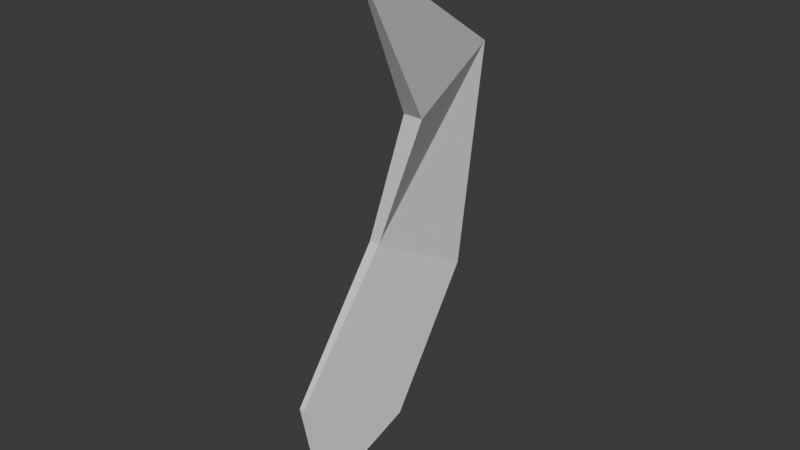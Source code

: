 # Source: swing_smears.blend  (saved by Blender 4.4.30; exported with 4.5.12 LTS)
import bpy
from mathutils import Matrix  # noqa: F401  (used for matrix-valued properties, if any)

bpy.ops.wm.read_factory_settings(use_empty=True)
scene = bpy.context.scene
scene.name = 'Scene'

# ---- collections
col_collection = bpy.data.collections.new('Collection'); scene.collection.children.link(col_collection)

# ---- world
world_world = bpy.data.worlds.new('World'); scene.world = world_world
world_world.use_nodes = True; world_world.node_tree.nodes.clear()
_N = world_world.node_tree.nodes; _L = world_world.node_tree.links
n0 = _N.new('ShaderNodeOutputWorld'); n0.name = 'World Output'; n0.location = (300, 300)
n1 = _N.new('ShaderNodeBackground'); n1.name = 'Background'; n1.location = (10, 300)
n1.inputs[0].default_value = (0.05088, 0.05088, 0.05088, 1.0)
_L.new(n1.outputs[0], n0.inputs[0])
n0.is_active_output = True
world_world.color = (0.05088, 0.05088, 0.05088)
world_world.sun_shadow_jitter_overblur = 0.0

# ---- meshes
me_big_smear = bpy.data.meshes.new('big_smear')
me_big_smear.from_pydata([(0.0, -0.07533, -0.004111), (-0.03108, -0.09723, 0.2182), (-0.05168, 0.3235, -0.004111), (-0.06148, 0.6613, 0.4516), (-0.01338, -0.09723, 0.2182), (0.03402, 0.3235, -0.004111), (0.01923, 0.6613, 0.4516), (-0.06791, 0.2933, 0.6527), (0.09812, 0.6678, 1.278), (-0.03066, 0.2933, 0.6527), (0.2458, -0.1247, 1.754), (0.06321, 0.3086, 1.128), (0.133, 0.3086, 1.128), (-0.005684, -0.1497, -0.197), (0.008457, -0.1497, -0.197)], [], [(0, 1, 3, 2), (2, 3, 6, 5), (5, 6, 4, 0), (0, 4, 1), (5, 0, 14), (9, 8, 12), (6, 3, 8), (4, 6, 9), (3, 1, 7), (1, 4, 9, 7), (9, 6, 8), (3, 7, 8), (10, 11, 12), (7, 9, 12, 11), (8, 7, 11), (12, 8, 10), (11, 10, 8), (13, 14, 0), (2, 5, 14, 13), (0, 2, 13)])
_uv = me_big_smear.uv_layers.new(name='UVMap')
_uv.uv.foreach_set('vector', [0.375, 0.0, 0.625, 0.0, 0.625, 0.25, 0.375, 0.25, 0.375, 0.25, 0.625, 0.25, 0.625, 0.5, 0.375, 0.5, 0.375, 0.5, 0.625, 0.5, 0.625, 0.75, 0.375, 0.75, 0.375, 0.75, 0.625, 0.75, 0.625, 1.0, 0.375, 0.5, 0.375, 0.75, 0.375, 0.5, 0.625, 0.75, 0.625, 0.5, 0.625, 0.75, 0.625, 0.5, 0.625, 0.25, 0.625, 0.5, 0.625, 0.75, 0.625, 0.5, 0.625, 0.75, 0.625, 0.25, 0.625, 0.0, 0.625, 0.0, 0.625, 1.0, 0.625, 0.75, 0.625, 0.75, 0.625, 1.0, 0.625, 0.75, 0.625, 0.5, 0.625, 0.5, 0.625, 0.25, 0.625, 0.0, 0.625, 0.25, 0.875, 0.5, 0.875, 0.75, 0.625, 0.75, 0.625, 1.0, 0.625, 0.75, 0.625, 0.75, 0.625, 1.0, 0.625, 0.25, 0.625, 0.0, 0.625, 0.0, 0.625, 0.75, 0.625, 0.5, 0.625, 0.5, 0.625, 0.0, 0.625, 0.25, 0.625, 0.25, 0.125, 0.5, 0.375, 0.5, 0.125, 0.75, 0.375, 0.25, 0.375, 0.5, 0.375, 0.5, 0.375, 0.25, 0.375, 0.0, 0.375, 0.25, 0.375, 0.25])
me_big_smear.update()

# ---- objects
ob_big_smear = bpy.data.objects.new('big_smear', me_big_smear)

# ---- transforms, parenting, visibility, modifiers, constraints
ob_big_smear.location = (0.0, 0.0, 0.0)

# ---- collection membership
col_collection.objects.link(ob_big_smear)

# ---- scene / render settings (as saved in the file)
scene.frame_start = 1; scene.frame_end = 250; scene.frame_set(1)
scene.render.engine = 'BLENDER_EEVEE_NEXT'
bpy.context.view_layer.update()

# ---- added for rendering (the .blend has no active camera and no usable light): camera, sun
cam_auto = bpy.data.cameras.new('AutoCamera')
cam_auto.lens = 50.0
cam_auto.sensor_width = 36.0
cam_auto.clip_end = 1000.0
ob_auto_camera = bpy.data.objects.new('AutoCamera', cam_auto)
scene.collection.objects.link(ob_auto_camera)
ob_auto_camera.location = (2.06735, -2.11506, 2.36113)
ob_auto_camera.rotation_euler = (1.09748, -7.21219e-08, 0.694738)
scene.camera = ob_auto_camera
light_auto_sun = bpy.data.lights.new('AutoSun', 'SUN')
light_auto_sun.energy = 3.0
light_auto_sun.angle = 0.0523599
ob_auto_sun = bpy.data.objects.new('AutoSun', light_auto_sun)
scene.collection.objects.link(ob_auto_sun)
ob_auto_sun.rotation_euler = (0.872665, 0.174533, 0.523599)
bpy.context.view_layer.update()
